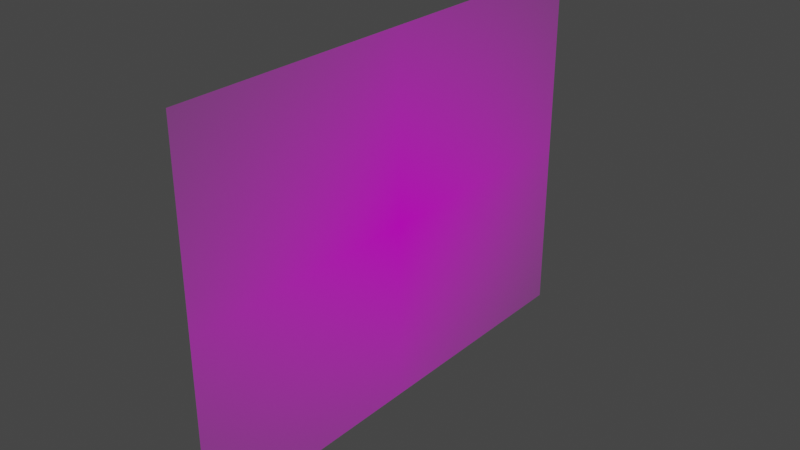 # Source: 94104.blend  (saved by Blender 3.3.6; exported with 4.5.12 LTS)
import bpy
from mathutils import Matrix  # noqa: F401  (used for matrix-valued properties, if any)

bpy.ops.wm.read_factory_settings(use_empty=True)
scene = bpy.context.scene
scene.name = 'Scene'

# ---- collections
col_collection = bpy.data.collections.new('Collection'); scene.collection.children.link(col_collection)

# ---- images (referenced by path relative to the original .blend; pixels are not part of the script)
import os
ASSET_DIR = os.environ.get("B2B_ASSET_DIR", "")  # directory of the original .blend (textures are referenced by path, not embedded)
HERE = os.path.dirname(os.path.abspath(__file__))  # packed textures are extracted next to this script under _unpacked/

def load_image(name, relpath, width, height, colorspace="sRGB"):
    """Load a texture the original file referenced (path relative to the .blend, or extracted next to this script)."""
    p = next((c for c in (os.path.join(HERE, relpath), os.path.join(ASSET_DIR, relpath)) if relpath and os.path.exists(c)), "")
    if p:
        img = bpy.data.images.load(p, check_existing=True)
        img.name = name
    else:  # same state as the original file: an image datablock whose file is absent (Cycles renders it pink)
        img = bpy.data.images.new(name, width, height)
        img.source = "FILE"
        img.filepath = "//" + (relpath or name)
    img.colorspace_settings.name = colorspace
    return img
img_texture_140_1_png = load_image('TEXTURE.140_1.png', 'TEXTURE.140_1.png', 1024, 1024, 'sRGB')

# ---- materials (node trees are filled in below, after node groups)
mat_texture_140_1 = bpy.data.materials.new('TEXTURE.140_1')
mat_texture_140_1.surface_render_method = 'BLENDED'
mat_texture_140_1.blend_method = 'BLEND'
mat_texture_140_1.use_transparent_shadow = False

# ---- material node trees
mat_texture_140_1.use_nodes = True; mat_texture_140_1.node_tree.nodes.clear()
_N = mat_texture_140_1.node_tree.nodes; _L = mat_texture_140_1.node_tree.links
n0 = _N.new('ShaderNodeOutputMaterial'); n0.name = 'Material Output'; n0.location = (300, 300)
n1 = _N.new('ShaderNodeTexImage'); n1.name = 'Image Texture'; n1.location = (-200, 300)
n1.image = img_texture_140_1_png
n1.extension = 'CLIP'
n2 = _N.new('ShaderNodeBsdfPrincipled'); n2.name = 'Principled BSDF'; n2.location = (0, 300)
n2.distribution = 'GGX'
n2.subsurface_method = 'RANDOM_WALK_SKIN'
n2.inputs[3].default_value = 1.45
n2.inputs[27].default_value = (0.0, 0.0, 0.0, 1.0)
n2.inputs[28].default_value = 1.0
_L.new(n1.outputs[0], n2.inputs[0])
_L.new(n1.outputs[1], n2.inputs[4])
_L.new(n2.outputs[0], n0.inputs[0])
n0.is_active_output = True

# ---- world
world_world = bpy.data.worlds.new('World'); scene.world = world_world
world_world.use_nodes = True; world_world.node_tree.nodes.clear()
_N = world_world.node_tree.nodes; _L = world_world.node_tree.links
n0 = _N.new('ShaderNodeOutputWorld'); n0.name = 'World Output'; n0.location = (300, 300)
n1 = _N.new('ShaderNodeBackground'); n1.name = 'Background'; n1.location = (10, 300)
n1.inputs[0].default_value = (0.05088, 0.05088, 0.05088, 1.0)
_L.new(n1.outputs[0], n0.inputs[0])
n0.is_active_output = True
world_world.color = (0.05088, 0.05088, 0.05088)
world_world.use_sun_shadow = False
world_world.sun_shadow_jitter_overblur = 0.0

# ---- meshes
me_texture_140_1 = bpy.data.meshes.new('TEXTURE.140_1')
me_texture_140_1.from_pydata([(-0.3765, -0.5, 0.0), (0.3765, -0.5, 0.0), (-0.3765, 0.5, 0.0), (0.3765, 0.5, 0.0)], [], [(0, 1, 3, 2)])
_uv = me_texture_140_1.uv_layers.new(name='UVMap')
_uv.uv.foreach_set('vector', [0.0, 0.0, 1.0, 0.0, 1.0, 1.0, 0.0, 1.0])
me_texture_140_1.materials.append(mat_texture_140_1)
me_texture_140_1.update()

# ---- objects
ob_texture_140_1 = bpy.data.objects.new('TEXTURE.140_1', me_texture_140_1)

# ---- transforms, parenting, visibility, modifiers, constraints
ob_texture_140_1.location = (0.0, 0.0, 0.0)
ob_texture_140_1.rotation_euler = (0.0, 1.571, 0.0)

# ---- collection membership
col_collection.objects.link(ob_texture_140_1)

# ---- scene / render settings (as saved in the file)
scene.frame_start = 1; scene.frame_end = 250; scene.frame_set(1)
scene.render.engine = 'BLENDER_EEVEE_NEXT'
scene.cycles.sampling_pattern = 'TABULATED_SOBOL'
scene.cycles.use_light_tree = False
scene.view_settings.view_transform = 'Filmic'
bpy.context.view_layer.update()

# ---- added for rendering (the .blend has no active camera and no usable light): camera, sun
cam_auto = bpy.data.cameras.new('AutoCamera')
cam_auto.lens = 50.0
cam_auto.sensor_width = 36.0
cam_auto.clip_end = 1000.0
ob_auto_camera = bpy.data.objects.new('AutoCamera', cam_auto)
scene.collection.objects.link(ob_auto_camera)
ob_auto_camera.location = (1.15817, -1.3898, 0.926532)
ob_auto_camera.rotation_euler = (1.09748, -7.21219e-08, 0.694738)
scene.camera = ob_auto_camera
light_auto_sun = bpy.data.lights.new('AutoSun', 'SUN')
light_auto_sun.energy = 3.0
light_auto_sun.angle = 0.0523599
ob_auto_sun = bpy.data.objects.new('AutoSun', light_auto_sun)
scene.collection.objects.link(ob_auto_sun)
ob_auto_sun.rotation_euler = (0.872665, 0.174533, 0.523599)
bpy.context.view_layer.update()
